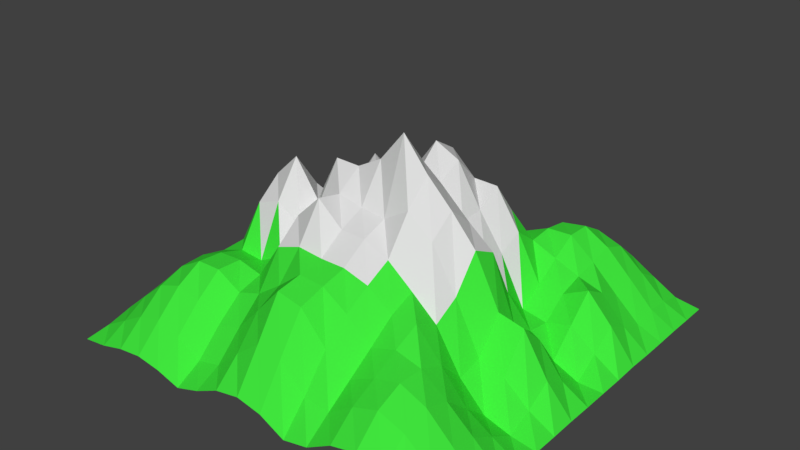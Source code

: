 # Source: mountain_01.blend  (saved by Blender 2.78.0; exported with 4.5.12 LTS)
import bpy
from mathutils import Matrix  # noqa: F401  (used for matrix-valued properties, if any)

bpy.ops.wm.read_factory_settings(use_empty=True)
scene = bpy.context.scene
scene.name = 'Scene'

# ---- collections
col_collection_1 = bpy.data.collections.new('Collection 1'); scene.collection.children.link(col_collection_1)

# ---- materials (node trees are filled in below, after node groups)
mat_green = bpy.data.materials.new('green')
mat_green.alpha_threshold = 0.0
mat_green.use_transparent_shadow = False
mat_green.diffuse_color = (0.05326, 0.8, 0.04841, 1.0)
mat_green.roughness = 0.5
mat_white = bpy.data.materials.new('white')
mat_white.alpha_threshold = 0.0
mat_white.use_transparent_shadow = False
mat_white.diffuse_color = (0.7293, 0.7293, 0.7293, 1.0)
mat_white.roughness = 0.5

# ---- material node trees

# ---- world
world_world = bpy.data.worlds.new('World'); scene.world = world_world
world_world.color = (0.05088, 0.05088, 0.05088)
world_world.use_sun_shadow = False
world_world.sun_shadow_jitter_overblur = 0.0
world_world.cycles.sampling_method = 'MANUAL'

# ---- meshes
me_plane_001 = bpy.data.meshes.new('Plane.001')
me_plane_001.from_pydata([(-1.0, -1.0, 0.0), (1.0, -1.0, 0.01782), (-1.0, 1.0, 0.0), (1.0, 1.0, 0.0), (-1.0, 0.0, 0.05168), (0.0, -1.0, 0.1435), (1.0, 0.0, 0.0), (0.0, 1.0, 0.0), (0.0, 0.0, 0.8372), (-1.0, -0.5, 0.05215), (0.5, -1.0, 0.1592), (1.0, 0.5, 0.0), (-0.5, 1.0, 0.1888), (-1.0, 0.5, 0.0), (-0.5, -1.0, 0.05215), (1.0, -0.5, 0.01782), (0.5, 1.0, 0.1888), (0.0, 0.5, 0.5128), (0.0, -0.5, 0.5542), (-0.5, 0.0, 0.5653), (0.5, 0.0, 0.5484), (0.5, -0.5, 0.4409), (-0.5, -0.5, 0.3717), (-0.5, 0.5, 0.3232), (0.5, 0.5, 0.3092), (-1.0, -0.75, 0.05215), (0.75, -1.0, 0.1592), (1.0, 0.75, 0.001668), (-0.75, 1.0, 0.08667), (-1.0, 0.25, 0.001692), (-0.25, -1.0, 0.05899), (1.0, -0.25, 0.0), (0.25, 1.0, 0.08667), (0.0, 0.75, 0.01929), (0.0, -0.25, 0.6917), (-0.75, 0.0, 0.2831), (0.25, 0.0, 0.757), (-1.0, -0.25, 0.05168), (0.25, -1.0, 0.05916), (1.0, 0.25, 0.0), (-0.25, 1.0, 0.08667), (-1.0, 0.75, 0.001668), (-0.75, -1.0, 0.05215), (1.0, -0.75, 0.06852), (0.75, 1.0, 0.08667), (0.0, 0.25, 0.8327), (0.0, -0.75, 0.514), (-0.25, 0.0, 0.6288), (0.75, 0.0, 0.2241), (0.5, -0.25, 0.4475), (0.5, -0.75, 0.3237), (0.25, -0.5, 0.5203), (0.75, -0.5, 0.16), (-0.5, -0.25, 0.5653), (-0.5, -0.75, 0.2793), (-0.75, -0.5, 0.3104), (-0.25, -0.5, 0.5224), (-0.5, 0.75, 0.3747), (-0.5, 0.25, 0.3756), (-0.75, 0.5, 0.1671), (-0.25, 0.5, 0.4289), (0.5, 0.75, 0.3747), (0.5, 0.25, 0.1601), (0.25, 0.5, 0.4754), (0.75, 0.5, 0.2223), (0.75, 0.25, 0.1742), (0.25, 0.25, 0.5694), (0.25, 0.75, 0.2519), (-0.25, 0.25, 0.6072), (-0.75, 0.25, 0.1867), (-0.75, 0.75, 0.1888), (-0.25, -0.75, 0.2411), (-0.75, -0.75, 0.261), (-0.75, -0.25, 0.2906), (0.75, -0.75, 0.3054), (0.25, -0.75, 0.3472), (0.25, -0.25, 0.7545), (0.75, -0.25, 0.1687), (-0.25, -0.25, 0.6243), (-0.25, 0.75, 0.2519), (0.75, 0.75, 0.1888), (-1.0, -0.875, 0.01766), (0.875, -1.0, 0.08706), (1.0, 0.875, 0.000117), (-0.875, 1.0, 0.01766), (-1.0, 0.125, 0.01756), (-0.125, -1.0, 0.1181), (1.0, -0.125, 0.00173), (0.125, 1.0, 0.01766), (0.0, 0.875, 0.000117), (0.0, -0.125, 0.8707), (-0.875, 0.0, 0.1568), (0.125, 0.0, 0.8567), (-1.0, -0.375, 0.03538), (0.375, -1.0, 0.08706), (1.0, 0.375, 0.003513), (-0.375, 1.0, 0.1586), (-1.0, 0.625, 0.000117), (-0.625, -1.0, 0.06818), (1.0, -0.625, 0.05244), (0.625, 1.0, 0.1586), (0.0, 0.375, 0.757), (0.0, -0.625, 0.5342), (-0.375, 0.0, 0.5224), (0.625, 0.0, 0.2361), (0.5, -0.125, 0.6085), (0.5, -0.625, 0.3858), (0.125, -0.5, 0.5548), (0.625, -0.5, 0.3047), (-0.5, -0.125, 0.7433), (-0.5, -0.625, 0.3775), (-0.875, -0.5, 0.1767), (-0.375, -0.5, 0.3431), (-0.5, 0.875, 0.3045), (-0.5, 0.375, 0.3106), (-0.875, 0.5, 0.03538), (-0.375, 0.5, 0.3427), (0.5, 0.875, 0.3045), (0.5, 0.375, 0.2276), (0.125, 0.5, 0.5382), (0.625, 0.5, 0.2599), (-1.0, -0.625, 0.06818), (0.625, -1.0, 0.1895), (1.0, 0.625, 0.000117), (-0.625, 1.0, 0.1586), (-1.0, 0.375, 0.0001282), (-0.375, -1.0, 0.01766), (1.0, -0.375, 0.0), (0.375, 1.0, 0.1586), (0.0, 0.625, 0.203), (0.0, -0.375, 0.6371), (-0.625, 0.0, 0.5224), (0.375, 0.0, 0.6464), (-1.0, -0.125, 0.06752), (0.125, -1.0, 0.1206), (1.0, 0.125, 0.0), (-0.125, 1.0, 0.01766), (-1.0, 0.875, 0.000117), (-0.875, -1.0, 0.01766), (1.0, -0.875, 0.05244), (0.875, 1.0, 0.01766), (0.0, 0.125, 0.7217), (0.0, -0.875, 0.3256), (-0.125, 0.0, 0.7098), (0.875, 0.0, 0.06877), (0.5, -0.375, 0.3782), (0.5, -0.875, 0.2618), (0.375, -0.5, 0.4328), (0.875, -0.5, 0.08706), (-0.5, -0.375, 0.3156), (-0.5, -0.875, 0.1586), (-0.625, -0.5, 0.3655), (-0.125, -0.5, 0.5653), (-0.5, 0.625, 0.3775), (-0.5, 0.125, 0.3767), (-0.625, 0.5, 0.283), (-0.125, 0.5, 0.5263), (0.5, 0.625, 0.3775), (0.5, 0.125, 0.2991), (0.375, 0.5, 0.3596), (0.875, 0.5, 0.09291), (0.75, 0.375, 0.29), (0.75, 0.125, 0.05519), (0.625, 0.25, 0.1368), (0.875, 0.25, 0.07691), (0.25, 0.375, 0.6403), (0.25, 0.125, 0.5602), (0.125, 0.25, 0.7735), (0.375, 0.25, 0.3941), (0.25, 0.875, 0.1604), (0.25, 0.625, 0.3161), (0.125, 0.75, 0.119), (0.375, 0.75, 0.3536), (-0.25, 0.375, 0.54), (-0.25, 0.125, 0.7433), (-0.375, 0.25, 0.5224), (-0.125, 0.25, 0.6632), (-0.75, 0.375, 0.1659), (-0.75, 0.125, 0.1568), (-0.875, 0.25, 0.06752), (-0.625, 0.25, 0.301), (-0.75, 0.875, 0.1586), (-0.75, 0.625, 0.1767), (-0.875, 0.75, 0.06818), (-0.625, 0.75, 0.3046), (-0.25, -0.625, 0.3507), (-0.25, -0.875, 0.1206), (-0.375, -0.75, 0.2087), (-0.125, -0.75, 0.3764), (-0.75, -0.625, 0.3046), (-0.75, -0.875, 0.1586), (-0.875, -0.75, 0.1586), (-0.625, -0.75, 0.3045), (-0.75, -0.125, 0.3767), (-0.75, -0.375, 0.283), (-0.875, -0.25, 0.1659), (-0.625, -0.25, 0.5224), (0.75, -0.625, 0.2618), (0.75, -0.875, 0.2618), (0.625, -0.75, 0.3572), (0.875, -0.75, 0.1895), (0.25, -0.625, 0.4468), (0.25, -0.875, 0.1914), (0.125, -0.75, 0.4894), (0.375, -0.75, 0.2607), (0.25, -0.125, 0.8707), (0.25, -0.375, 0.5827), (0.125, -0.25, 0.6786), (0.375, -0.25, 0.6547), (0.75, -0.125, 0.34), (0.75, -0.375, 0.05417), (0.625, -0.25, 0.208), (0.875, -0.25, 0.06643), (-0.25, -0.125, 0.8058), (-0.25, -0.375, 0.624), (-0.375, -0.25, 0.4798), (-0.125, -0.25, 0.7157), (-0.25, 0.875, 0.1604), (-0.25, 0.625, 0.3161), (-0.375, 0.75, 0.3536), (-0.125, 0.75, 0.119), (0.75, 0.875, 0.1586), (0.75, 0.625, 0.1623), (0.625, 0.75, 0.3045), (0.875, 0.75, 0.06818), (0.875, 0.625, 0.05215), (0.625, 0.625, 0.2793), (0.625, 0.875, 0.261), (-0.125, 0.625, 0.2894), (-0.375, 0.625, 0.3717), (-0.375, 0.875, 0.2611), (-0.125, -0.375, 0.7433), (-0.375, -0.375, 0.3778), (-0.375, -0.125, 0.5653), (0.875, -0.375, 0.01782), (0.625, -0.375, 0.1789), (0.625, -0.125, 0.3669), (0.375, -0.375, 0.4833), (0.125, -0.375, 0.6347), (0.125, -0.125, 1.022), (0.375, -0.875, 0.1762), (0.125, -0.875, 0.3091), (0.125, -0.625, 0.5248), (0.875, -0.875, 0.1592), (0.625, -0.875, 0.3054), (0.625, -0.625, 0.3546), (-0.625, -0.375, 0.3264), (-0.875, -0.375, 0.1671), (-0.875, -0.125, 0.1867), (-0.625, -0.875, 0.1888), (-0.875, -0.875, 0.08667), (-0.875, -0.625, 0.1888), (-0.125, -0.875, 0.2324), (-0.375, -0.875, 0.08681), (-0.375, -0.625, 0.3092), (-0.625, 0.625, 0.3104), (-0.875, 0.625, 0.05215), (-0.875, 0.875, 0.05215), (-0.625, 0.125, 0.2831), (-0.875, 0.125, 0.0858), (-0.875, 0.375, 0.05168), (-0.125, 0.125, 0.6283), (-0.375, 0.125, 0.5653), (-0.375, 0.375, 0.3854), (0.375, 0.625, 0.3717), (0.125, 0.625, 0.2894), (0.125, 0.875, 0.05228), (0.375, 0.125, 0.4338), (0.125, 0.125, 0.7091), (0.125, 0.375, 0.6433), (0.875, 0.125, 0.0001282), (0.625, 0.125, 0.1568), (0.625, 0.375, 0.2254), (0.875, 0.375, 0.1582), (0.375, 0.375, 0.4521), (0.375, 0.875, 0.2611), (-0.125, 0.375, 0.6971), (-0.625, 0.375, 0.2705), (-0.625, 0.875, 0.261), (-0.125, -0.625, 0.4361), (-0.625, -0.625, 0.3747), (-0.625, -0.125, 0.624), (0.875, -0.625, 0.1592), (0.375, -0.625, 0.3449), (0.375, -0.125, 0.7486), (0.875, -0.125, 0.1419), (-0.125, -0.125, 0.8025), (-0.125, 0.875, 0.05228), (0.875, 0.875, 0.05215)], [], [(83, 140, 288), (89, 136, 287), (90, 143, 286), (87, 144, 285), (105, 132, 284), (106, 147, 283), (99, 148, 282), (109, 131, 281), (110, 151, 280), (102, 152, 279), (113, 124, 278), (114, 155, 277), (101, 156, 276), (117, 128, 275), (118, 159, 274), (95, 160, 273), (161, 120, 272), (162, 163, 271), (135, 164, 270), (165, 119, 269), (166, 167, 268), (158, 168, 267), (169, 88, 266), (170, 171, 265), (157, 172, 264), (173, 116, 263), (174, 175, 262), (141, 176, 261), (177, 115, 260), (178, 179, 259), (154, 180, 258), (181, 84, 257), (182, 183, 256), (153, 184, 255), (185, 112, 254), (186, 187, 253), (142, 188, 252), (189, 111, 251), (190, 191, 250), (150, 192, 249), (193, 91, 248), (194, 195, 247), (149, 196, 246), (197, 108, 245), (198, 199, 244), (139, 200, 243), (201, 107, 242), (202, 203, 241), (146, 204, 240), (205, 92, 239), (206, 207, 238), (145, 208, 237), (209, 104, 236), (210, 211, 235), (127, 212, 234), (213, 103, 233), (214, 215, 232), (130, 216, 231), (217, 96, 230), (218, 219, 229), (129, 220, 228), (221, 100, 227), (222, 223, 226), (123, 224, 225), (225, 80, 222), (160, 222, 64), (11, 225, 160), (226, 61, 157), (120, 157, 24), (64, 226, 120), (227, 16, 117), (223, 117, 61), (80, 227, 223), (228, 79, 218), (156, 218, 60), (17, 228, 156), (229, 57, 153), (116, 153, 23), (60, 229, 116), (230, 12, 113), (219, 113, 57), (79, 230, 219), (231, 78, 214), (152, 214, 56), (18, 231, 152), (232, 53, 149), (112, 149, 22), (56, 232, 112), (233, 19, 109), (215, 109, 53), (78, 233, 215), (234, 77, 210), (148, 210, 52), (15, 234, 148), (235, 49, 145), (108, 145, 21), (52, 235, 108), (236, 20, 105), (211, 105, 49), (77, 236, 211), (237, 76, 206), (147, 206, 51), (21, 237, 147), (238, 34, 130), (107, 130, 18), (51, 238, 107), (239, 8, 90), (207, 90, 34), (76, 239, 207), (240, 75, 202), (94, 202, 38), (10, 240, 94), (241, 46, 142), (134, 142, 5), (38, 241, 134), (242, 18, 102), (203, 102, 46), (75, 242, 203), (243, 74, 198), (82, 198, 26), (1, 243, 82), (244, 50, 146), (122, 146, 10), (26, 244, 122), (245, 21, 106), (199, 106, 50), (74, 245, 199), (246, 73, 194), (151, 194, 55), (22, 246, 151), (247, 37, 93), (111, 93, 9), (55, 247, 111), (248, 4, 133), (195, 133, 37), (73, 248, 195), (249, 72, 190), (98, 190, 42), (14, 249, 98), (250, 25, 81), (138, 81, 0), (42, 250, 138), (251, 9, 121), (191, 121, 25), (72, 251, 191), (252, 71, 186), (86, 186, 30), (5, 252, 86), (253, 54, 150), (126, 150, 14), (30, 253, 126), (254, 22, 110), (187, 110, 54), (71, 254, 187), (255, 70, 182), (155, 182, 59), (23, 255, 155), (256, 41, 97), (115, 97, 13), (59, 256, 115), (257, 2, 137), (183, 137, 41), (70, 257, 183), (258, 69, 178), (131, 178, 35), (19, 258, 131), (259, 29, 85), (91, 85, 4), (35, 259, 91), (260, 13, 125), (179, 125, 29), (69, 260, 179), (261, 68, 174), (143, 174, 47), (8, 261, 143), (262, 58, 154), (103, 154, 19), (47, 262, 103), (263, 23, 114), (175, 114, 58), (68, 263, 175), (264, 67, 170), (159, 170, 63), (24, 264, 159), (265, 33, 129), (119, 129, 17), (63, 265, 119), (266, 7, 89), (171, 89, 33), (67, 266, 171), (267, 66, 166), (132, 166, 36), (20, 267, 132), (268, 45, 141), (92, 141, 8), (36, 268, 92), (269, 17, 101), (167, 101, 45), (66, 269, 167), (270, 65, 162), (144, 162, 48), (6, 270, 144), (271, 62, 158), (104, 158, 20), (48, 271, 104), (272, 24, 118), (163, 118, 62), (65, 272, 163), (273, 64, 161), (164, 161, 65), (39, 273, 164), (274, 63, 165), (168, 165, 66), (62, 274, 168), (275, 32, 169), (172, 169, 67), (61, 275, 172), (276, 60, 173), (176, 173, 68), (45, 276, 176), (277, 59, 177), (180, 177, 69), (58, 277, 180), (278, 28, 181), (184, 181, 70), (57, 278, 184), (279, 56, 185), (188, 185, 71), (46, 279, 188), (280, 55, 189), (192, 189, 72), (54, 280, 192), (281, 35, 193), (196, 193, 73), (53, 281, 196), (282, 52, 197), (200, 197, 74), (43, 282, 200), (283, 51, 201), (204, 201, 75), (50, 283, 204), (284, 36, 205), (208, 205, 76), (49, 284, 208), (285, 48, 209), (212, 209, 77), (31, 285, 212), (286, 47, 213), (216, 213, 78), (34, 286, 216), (287, 40, 217), (220, 217, 79), (33, 287, 220), (288, 44, 221), (224, 221, 80), (27, 288, 224), (83, 3, 140), (89, 7, 136), (90, 8, 143), (87, 6, 144), (105, 20, 132), (106, 21, 147), (99, 15, 148), (109, 19, 131), (110, 22, 151), (102, 18, 152), (113, 12, 124), (114, 23, 155), (101, 17, 156), (117, 16, 128), (118, 24, 159), (95, 11, 160), (161, 64, 120), (162, 65, 163), (135, 39, 164), (165, 63, 119), (166, 66, 167), (158, 62, 168), (169, 32, 88), (170, 67, 171), (157, 61, 172), (173, 60, 116), (174, 68, 175), (141, 45, 176), (177, 59, 115), (178, 69, 179), (154, 58, 180), (181, 28, 84), (182, 70, 183), (153, 57, 184), (185, 56, 112), (186, 71, 187), (142, 46, 188), (189, 55, 111), (190, 72, 191), (150, 54, 192), (193, 35, 91), (194, 73, 195), (149, 53, 196), (197, 52, 108), (198, 74, 199), (139, 43, 200), (201, 51, 107), (202, 75, 203), (146, 50, 204), (205, 36, 92), (206, 76, 207), (145, 49, 208), (209, 48, 104), (210, 77, 211), (127, 31, 212), (213, 47, 103), (214, 78, 215), (130, 34, 216), (217, 40, 96), (218, 79, 219), (129, 33, 220), (221, 44, 100), (222, 80, 223), (123, 27, 224), (225, 224, 80), (160, 225, 222), (11, 123, 225), (226, 223, 61), (120, 226, 157), (64, 222, 226), (227, 100, 16), (223, 227, 117), (80, 221, 227), (228, 220, 79), (156, 228, 218), (17, 129, 228), (229, 219, 57), (116, 229, 153), (60, 218, 229), (230, 96, 12), (219, 230, 113), (79, 217, 230), (231, 216, 78), (152, 231, 214), (18, 130, 231), (232, 215, 53), (112, 232, 149), (56, 214, 232), (233, 103, 19), (215, 233, 109), (78, 213, 233), (234, 212, 77), (148, 234, 210), (15, 127, 234), (235, 211, 49), (108, 235, 145), (52, 210, 235), (236, 104, 20), (211, 236, 105), (77, 209, 236), (237, 208, 76), (147, 237, 206), (21, 145, 237), (238, 207, 34), (107, 238, 130), (51, 206, 238), (239, 92, 8), (207, 239, 90), (76, 205, 239), (240, 204, 75), (94, 240, 202), (10, 146, 240), (241, 203, 46), (134, 241, 142), (38, 202, 241), (242, 107, 18), (203, 242, 102), (75, 201, 242), (243, 200, 74), (82, 243, 198), (1, 139, 243), (244, 199, 50), (122, 244, 146), (26, 198, 244), (245, 108, 21), (199, 245, 106), (74, 197, 245), (246, 196, 73), (151, 246, 194), (22, 149, 246), (247, 195, 37), (111, 247, 93), (55, 194, 247), (248, 91, 4), (195, 248, 133), (73, 193, 248), (249, 192, 72), (98, 249, 190), (14, 150, 249), (250, 191, 25), (138, 250, 81), (42, 190, 250), (251, 111, 9), (191, 251, 121), (72, 189, 251), (252, 188, 71), (86, 252, 186), (5, 142, 252), (253, 187, 54), (126, 253, 150), (30, 186, 253), (254, 112, 22), (187, 254, 110), (71, 185, 254), (255, 184, 70), (155, 255, 182), (23, 153, 255), (256, 183, 41), (115, 256, 97), (59, 182, 256), (257, 84, 2), (183, 257, 137), (70, 181, 257), (258, 180, 69), (131, 258, 178), (19, 154, 258), (259, 179, 29), (91, 259, 85), (35, 178, 259), (260, 115, 13), (179, 260, 125), (69, 177, 260), (261, 176, 68), (143, 261, 174), (8, 141, 261), (262, 175, 58), (103, 262, 154), (47, 174, 262), (263, 116, 23), (175, 263, 114), (68, 173, 263), (264, 172, 67), (159, 264, 170), (24, 157, 264), (265, 171, 33), (119, 265, 129), (63, 170, 265), (266, 88, 7), (171, 266, 89), (67, 169, 266), (267, 168, 66), (132, 267, 166), (20, 158, 267), (268, 167, 45), (92, 268, 141), (36, 166, 268), (269, 119, 17), (167, 269, 101), (66, 165, 269), (270, 164, 65), (144, 270, 162), (6, 135, 270), (271, 163, 62), (104, 271, 158), (48, 162, 271), (272, 120, 24), (163, 272, 118), (65, 161, 272), (273, 160, 64), (164, 273, 161), (39, 95, 273), (274, 159, 63), (168, 274, 165), (62, 118, 274), (275, 128, 32), (172, 275, 169), (61, 117, 275), (276, 156, 60), (176, 276, 173), (45, 101, 276), (277, 155, 59), (180, 277, 177), (58, 114, 277), (278, 124, 28), (184, 278, 181), (57, 113, 278), (279, 152, 56), (188, 279, 185), (46, 102, 279), (280, 151, 55), (192, 280, 189), (54, 110, 280), (281, 131, 35), (196, 281, 193), (53, 109, 281), (282, 148, 52), (200, 282, 197), (43, 99, 282), (283, 147, 51), (204, 283, 201), (50, 106, 283), (284, 132, 36), (208, 284, 205), (49, 105, 284), (285, 144, 48), (212, 285, 209), (31, 87, 285), (286, 143, 47), (216, 286, 213), (34, 90, 286), (287, 136, 40), (220, 287, 217), (33, 89, 287), (288, 140, 44), (224, 288, 221), (27, 83, 288)])
me_plane_001.polygons.foreach_set('material_index', [0, 0, 1, 0, 1, 0, 0, 1, 0, 0, 0, 0, 1, 0, 0, 0, 0, 0, 0, 1, 1, 1, 0, 0, 0, 1, 1, 1, 0, 0, 0, 0, 0, 0, 0, 0, 0, 0, 0, 0, 0, 0, 0, 0, 0, 0, 0, 0, 0, 1, 1, 1, 0, 0, 0, 1, 1, 1, 0, 0, 0, 0, 0, 0, 0, 0, 0, 0, 0, 0, 0, 0, 0, 0, 0, 0, 0, 0, 0, 0, 0, 0, 1, 1, 1, 0, 0, 0, 1, 1, 1, 0, 0, 0, 0, 0, 0, 0, 0, 0, 1, 0, 0, 1, 1, 1, 1, 1, 1, 0, 0, 0, 0, 0, 0, 0, 0, 0, 0, 0, 0, 0, 0, 0, 0, 0, 0, 0, 0, 0, 0, 0, 0, 0, 0, 0, 0, 0, 0, 0, 0, 0, 0, 0, 0, 0, 0, 0, 0, 0, 0, 0, 0, 0, 0, 0, 0, 0, 0, 0, 0, 0, 0, 0, 0, 0, 0, 0, 0, 0, 0, 0, 1, 1, 1, 1, 1, 1, 0, 1, 1, 0, 0, 0, 0, 1, 0, 0, 0, 0, 1, 1, 1, 1, 1, 1, 1, 1, 1, 0, 0, 0, 0, 0, 0, 0, 0, 0, 0, 0, 0, 1, 1, 1, 0, 0, 0, 1, 1, 1, 0, 0, 0, 0, 0, 0, 0, 0, 0, 0, 0, 0, 0, 0, 1, 0, 0, 0, 0, 0, 0, 1, 1, 1, 0, 0, 0, 1, 1, 1, 0, 0, 0, 0, 0, 0, 0, 0, 1, 0, 1, 0, 0, 1, 0, 0, 0, 0, 1, 0, 0, 0, 0, 0, 0, 1, 1, 0, 0, 0, 0, 1, 1, 1, 0, 0, 0, 0, 0, 0, 0, 0, 0, 0, 0, 0, 0, 0, 1, 0, 0, 0, 0, 0, 0, 1, 1, 1, 0, 0, 0, 1, 1, 1, 0, 0, 0, 0, 0, 0, 0, 0, 0, 0, 0, 0, 0, 0, 0, 0, 0, 0, 0, 0, 0, 0, 0, 0, 1, 1, 1, 1, 0, 1, 1, 1, 1, 0, 0, 0, 0, 0, 0, 0, 0, 0, 1, 0, 0, 1, 1, 1, 1, 1, 1, 0, 0, 0, 0, 0, 0, 0, 0, 0, 0, 0, 0, 0, 0, 0, 0, 0, 0, 0, 0, 0, 0, 0, 0, 0, 0, 0, 0, 0, 0, 0, 0, 0, 0, 0, 0, 0, 0, 0, 0, 0, 0, 0, 0, 0, 0, 0, 0, 0, 0, 0, 0, 0, 0, 0, 0, 0, 0, 0, 0, 0, 0, 0, 1, 1, 1, 1, 1, 1, 0, 1, 1, 0, 0, 0, 0, 0, 0, 0, 0, 0, 1, 1, 1, 1, 1, 1, 1, 1, 1, 0, 0, 0, 0, 0, 0, 0, 0, 0, 0, 0, 0, 0, 1, 0, 0, 0, 0, 1, 1, 1, 0, 0, 0, 0, 0, 0, 0, 0, 0, 0, 0, 0, 0, 1, 1, 0, 0, 0, 0, 0, 0, 1, 1, 1, 0, 0, 0, 1, 1, 1, 0, 0, 0, 0, 0, 0])
me_plane_001.materials.append(mat_green)
me_plane_001.materials.append(mat_white)
me_plane_001.use_remesh_preserve_volume = False
me_plane_001.use_remesh_preserve_attributes = False
me_plane_001.use_mirror_vertex_groups = False
me_plane_001.update()

# ---- objects
ob_plane = bpy.data.objects.new('Plane', me_plane_001)

# ---- transforms, parenting, visibility, modifiers, constraints
ob_plane.location = (0.0, 0.0, 0.0)
ob_plane.scale = (4.977, 4.977, 4.977)
ob_plane.lineart.crease_threshold = 0.0

# ---- collection membership
col_collection_1.objects.link(ob_plane)

# ---- scene / render settings (as saved in the file)
scene.frame_start = 1; scene.frame_end = 250; scene.frame_set(1)
scene.render.engine = 'BLENDER_EEVEE_NEXT'
scene.render.resolution_percentage = 50
scene.render.dither_intensity = 0.0
scene.cycles.use_denoising = False
scene.cycles.samples = 128
scene.cycles.sampling_pattern = 'TABULATED_SOBOL'
scene.cycles.light_sampling_threshold = 0.0
scene.cycles.use_adaptive_sampling = False
scene.cycles.use_light_tree = False
scene.cycles.blur_glossy = 0.0
scene.cycles.sample_clamp_indirect = 0.0
scene.view_settings.view_transform = 'Standard'
bpy.context.view_layer.update()

# ---- added for rendering (the .blend has no active camera and no usable light): camera, sun
cam_auto = bpy.data.cameras.new('AutoCamera')
cam_auto.lens = 50.0
cam_auto.sensor_width = 36.0
cam_auto.clip_end = 1000.0
ob_auto_camera = bpy.data.objects.new('AutoCamera', cam_auto)
scene.collection.objects.link(ob_auto_camera)
ob_auto_camera.location = (13.8485, -16.6182, 13.622)
ob_auto_camera.rotation_euler = (1.09748, -7.21219e-08, 0.694738)
scene.camera = ob_auto_camera
light_auto_sun = bpy.data.lights.new('AutoSun', 'SUN')
light_auto_sun.energy = 3.0
light_auto_sun.angle = 0.0523599
ob_auto_sun = bpy.data.objects.new('AutoSun', light_auto_sun)
scene.collection.objects.link(ob_auto_sun)
ob_auto_sun.rotation_euler = (0.872665, 0.174533, 0.523599)
bpy.context.view_layer.update()
